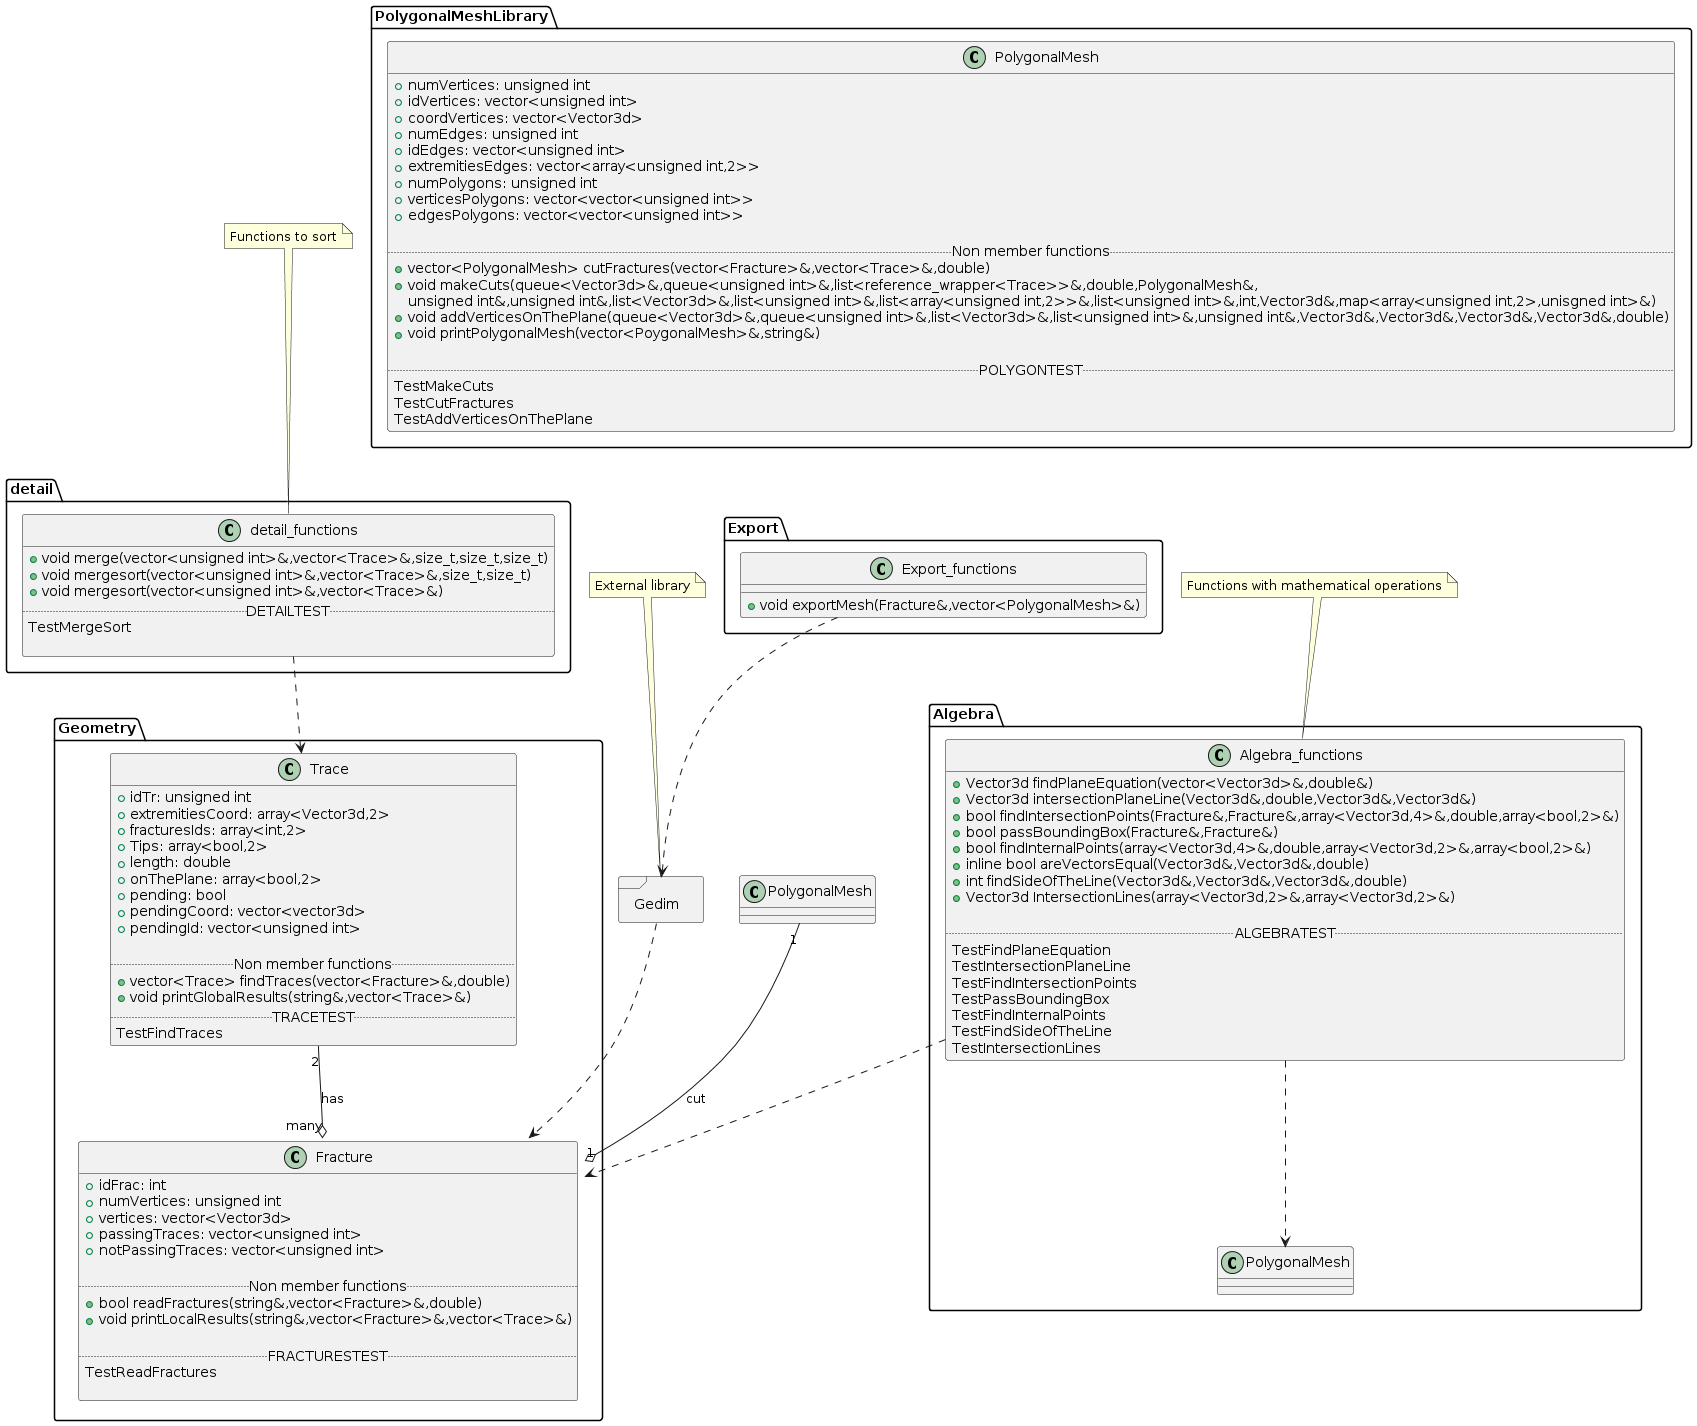

The diagram above was rendered by PlantUML. Its source (embedded in the PNG):
@startuml
package Geometry <<Folder>>{

class Fracture
{
+ idFrac: int
+ numVertices: unsigned int 
+ vertices: vector<Vector3d>
+ passingTraces: vector<unsigned int>
+ notPassingTraces: vector<unsigned int>

..Non member functions ..
+ bool readFractures(string&,vector<Fracture>&,double)
+ void printLocalResults(string&,vector<Fracture>&,vector<Trace>&)

..FRACTURESTEST..
TestReadFractures

}

class Trace
{
+ idTr: unsigned int
+ extremitiesCoord: array<Vector3d,2>
+ fracturesIds: array<int,2>
+ Tips: array<bool,2>
+ length: double
+ onThePlane: array<bool,2>
+ pending: bool
+ pendingCoord: vector<vector3d>
+ pendingId: vector<unsigned int>

..Non member functions ..
+ vector<Trace> findTraces(vector<Fracture>&,double)
+ void printGlobalResults(string&,vector<Trace>&)
..TRACETEST..
TestFindTraces
}
}

package Gedim <<Frame>>{
}
note "External library" as GedimN
GedimN..Gedim

Gedim ..> Fracture::gedimInterface 

Trace "2"--o "many" Fracture : has


package Algebra <<Folder>>{
Class Algebra_functions {
+ Vector3d findPlaneEquation(vector<Vector3d>&,double&)
+ Vector3d intersectionPlaneLine(Vector3d&,double,Vector3d&,Vector3d&)
+ bool findIntersectionPoints(Fracture&,Fracture&,array<Vector3d,4>&,double,array<bool,2>&)
+ bool passBoundingBox(Fracture&,Fracture&)
+ bool findInternalPoints(array<Vector3d,4>&,double,array<Vector3d,2>&,array<bool,2>&)
+ inline bool areVectorsEqual(Vector3d&,Vector3d&,double)
+ int findSideOfTheLine(Vector3d&,Vector3d&,Vector3d&,double)
+ Vector3d IntersectionLines(array<Vector3d,2>&,array<Vector3d,2>&)

..ALGEBRATEST..
TestFindPlaneEquation
TestIntersectionPlaneLine
TestFindIntersectionPoints
TestPassBoundingBox
TestFindInternalPoints
TestFindSideOfTheLine
TestIntersectionLines
}
Algebra_functions ..> Fracture
Algebra_functions ..> PolygonalMesh

}
note "Functions with mathematical operations" as AlgebraN
AlgebraN.. Algebra_functions

package detail <<Folder>>{
Class detail_functions {
+ void merge(vector<unsigned int>&,vector<Trace>&,size_t,size_t,size_t)
+ void mergesort(vector<unsigned int>&,vector<Trace>&,size_t,size_t)
+ void mergesort(vector<unsigned int>&,vector<Trace>&)
..DETAILTEST..
TestMergeSort

}
detail_functions..> Trace
}
note "Functions to sort" as detailN
detailN.. detail_functions

package PolygonalMeshLibrary <<Folder>>{
Class PolygonalMesh{
+ numVertices: unsigned int
+ idVertices: vector<unsigned int>
+ coordVertices: vector<Vector3d>
+ numEdges: unsigned int
+ idEdges: vector<unsigned int>
+ extremitiesEdges: vector<array<unsigned int,2>>
+ numPolygons: unsigned int
+ verticesPolygons: vector<vector<unsigned int>>
+ edgesPolygons: vector<vector<unsigned int>>

..Non member functions ..
+ vector<PolygonalMesh> cutFractures(vector<Fracture>&,vector<Trace>&,double)
+ void makeCuts(queue<Vector3d>&,queue<unsigned int>&,list<reference_wrapper<Trace>>&,double,PolygonalMesh&,
unsigned int&,unsigned int&,list<Vector3d>&,list<unsigned int>&,list<array<unsigned int,2>>&,list<unsigned int>&,int,Vector3d&,map<array<unsigned int,2>,unisgned int>&)
+ void addVerticesOnThePlane(queue<Vector3d>&,queue<unsigned int>&,list<Vector3d>&,list<unsigned int>&,unsigned int&,Vector3d&,Vector3d&,Vector3d&,Vector3d&,double)
+ void printPolygonalMesh(vector<PoygonalMesh>&,string&)

..POLYGONTEST..
TestMakeCuts
TestCutFractures
TestAddVerticesOnThePlane
}
}

PolygonalMesh "1"--o "1" Fracture :cut

package Export <<Folder>>{
Class Export_functions{
+ void exportMesh(Fracture&,vector<PolygonalMesh>&)
}
Export_functions ..> Gedim
}
@enduml